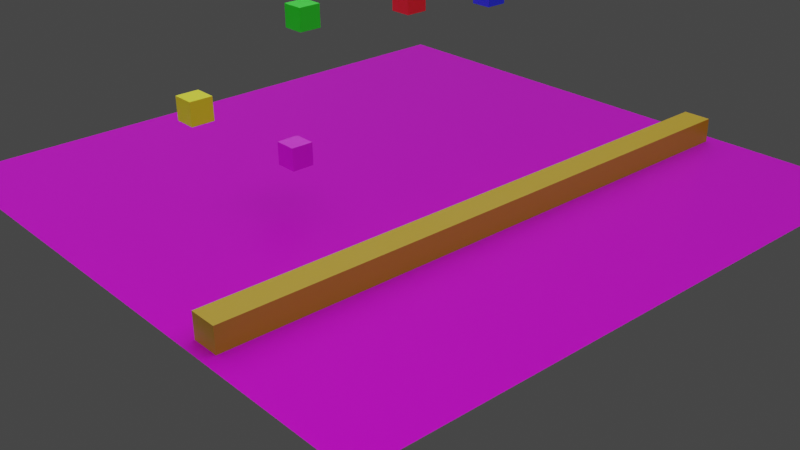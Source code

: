 # Source: Animation_Cube.blend  (saved by Blender 3.0.42; exported with 4.5.12 LTS)
import bpy
from mathutils import Matrix  # noqa: F401  (used for matrix-valued properties, if any)

bpy.ops.wm.read_factory_settings(use_empty=True)
scene = bpy.context.scene
scene.name = 'Scene'

# ---- collections
col_collection = bpy.data.collections.new('Collection'); scene.collection.children.link(col_collection)

# ---- images (referenced by path relative to the original .blend; pixels are not part of the script)
import os
ASSET_DIR = os.environ.get("B2B_ASSET_DIR", "")  # directory of the original .blend (textures are referenced by path, not embedded)
HERE = os.path.dirname(os.path.abspath(__file__))  # packed textures are extracted next to this script under _unpacked/

def load_image(name, relpath, width, height, colorspace="sRGB"):
    """Load a texture the original file referenced (path relative to the .blend, or extracted next to this script)."""
    p = next((c for c in (os.path.join(HERE, relpath), os.path.join(ASSET_DIR, relpath)) if relpath and os.path.exists(c)), "")
    if p:
        img = bpy.data.images.load(p, check_existing=True)
        img.name = name
    else:  # same state as the original file: an image datablock whose file is absent (Cycles renders it pink)
        img = bpy.data.images.new(name, width, height)
        img.source = "FILE"
        img.filepath = "//" + (relpath or name)
    img.colorspace_settings.name = colorspace
    return img
img_wood_floor_012_basecolor_jpg = load_image('Wood_Floor_012_basecolor.jpg', 'Wood_Floor_012_basecolor.jpg', 1024, 1024, 'sRGB')
img_wood_floor_012_normal_jpg = load_image('Wood_Floor_012_normal.jpg', 'Wood_Floor_012_normal.jpg', 1024, 1024, 'Non-Color')
img_wood_floor_012_roughness_jpg = load_image('Wood_Floor_012_roughness.jpg', 'Wood_Floor_012_roughness.jpg', 1024, 1024, 'Non-Color')

# ---- materials (node trees are filled in below, after node groups)
mat_material_007 = bpy.data.materials.new('Material.007')
mat_material_007.use_transparent_shadow = False
mat_material_006 = bpy.data.materials.new('Material.006')
mat_material_006.use_transparent_shadow = False
mat_material_003 = bpy.data.materials.new('Material.003')
mat_material_003.use_transparent_shadow = False
mat_material_002 = bpy.data.materials.new('Material.002')
mat_material_002.use_transparent_shadow = False
mat_material_001 = bpy.data.materials.new('Material.001')
mat_material_001.use_transparent_shadow = False
mat_material_004 = bpy.data.materials.new('Material.004')
mat_material_004.use_transparent_shadow = False
mat_material_005 = bpy.data.materials.new('Material.005')
mat_material_005.use_transparent_shadow = False

# ---- material node trees
mat_material_007.use_nodes = True; mat_material_007.node_tree.nodes.clear()
_N = mat_material_007.node_tree.nodes; _L = mat_material_007.node_tree.links
n0 = _N.new('ShaderNodeBsdfPrincipled'); n0.name = 'Principled BSDF'; n0.location = (10, 300)
n0.distribution = 'GGX'
n0.subsurface_method = 'RANDOM_WALK_SKIN'
n0.inputs[0].default_value = (0.4641, 0.2721, 0.0, 1.0)
n0.inputs[3].default_value = 1.45
n0.inputs[27].default_value = (0.0, 0.0, 0.0, 1.0)
n0.inputs[28].default_value = 1.0
n1 = _N.new('ShaderNodeOutputMaterial'); n1.name = 'Material Output'; n1.location = (300, 300)
_L.new(n0.outputs[0], n1.inputs[0])
n1.is_active_output = True
mat_material_006.use_nodes = True; mat_material_006.node_tree.nodes.clear()
_N = mat_material_006.node_tree.nodes; _L = mat_material_006.node_tree.links
n0 = _N.new('ShaderNodeBsdfPrincipled'); n0.name = 'Principled BSDF'; n0.location = (10, 300)
n0.distribution = 'GGX'
n0.subsurface_method = 'RANDOM_WALK_SKIN'
n0.inputs[3].default_value = 1.45
n0.inputs[12].default_value = 0.08364
n0.inputs[27].default_value = (0.0, 0.0, 0.0, 1.0)
n0.inputs[28].default_value = 1.0
n1 = _N.new('ShaderNodeTexImage'); n1.name = 'Image Texture'; n1.location = (-317, 181)
n1.image = img_wood_floor_012_basecolor_jpg
n2 = _N.new('ShaderNodeTexImage'); n2.name = 'Image Texture.001'; n2.location = (-294, 28)
n2.image = img_wood_floor_012_normal_jpg
n3 = _N.new('ShaderNodeTexImage'); n3.name = 'Image Texture.002'; n3.location = (-318, -175)
n3.image = img_wood_floor_012_roughness_jpg
n4 = _N.new('ShaderNodeOutputMaterial'); n4.name = 'Material Output'; n4.location = (300, 300)
_L.new(n0.outputs[0], n4.inputs[0])
_L.new(n1.outputs[0], n0.inputs[0])
_L.new(n2.outputs[0], n0.inputs[5])
_L.new(n3.outputs[0], n0.inputs[2])
n4.is_active_output = True
mat_material_003.use_nodes = True; mat_material_003.node_tree.nodes.clear()
_N = mat_material_003.node_tree.nodes; _L = mat_material_003.node_tree.links
n0 = _N.new('ShaderNodeBsdfPrincipled'); n0.name = 'Principled BSDF'; n0.location = (10, 300)
n0.distribution = 'GGX'
n0.subsurface_method = 'RANDOM_WALK_SKIN'
n0.inputs[0].default_value = (0.01203, 0.8, 0.01023, 1.0)
n0.inputs[3].default_value = 1.45
n0.inputs[27].default_value = (0.0, 0.0, 0.0, 1.0)
n0.inputs[28].default_value = 1.0
n1 = _N.new('ShaderNodeOutputMaterial'); n1.name = 'Material Output'; n1.location = (300, 300)
_L.new(n0.outputs[0], n1.inputs[0])
n1.is_active_output = True
mat_material_002.use_nodes = True; mat_material_002.node_tree.nodes.clear()
_N = mat_material_002.node_tree.nodes; _L = mat_material_002.node_tree.links
n0 = _N.new('ShaderNodeBsdfPrincipled'); n0.name = 'Principled BSDF'; n0.location = (10, 300)
n0.distribution = 'GGX'
n0.subsurface_method = 'RANDOM_WALK_SKIN'
n0.inputs[0].default_value = (0.8, 0.01856, 0.01961, 1.0)
n0.inputs[3].default_value = 1.45
n0.inputs[27].default_value = (0.0, 0.0, 0.0, 1.0)
n0.inputs[28].default_value = 1.0
n1 = _N.new('ShaderNodeOutputMaterial'); n1.name = 'Material Output'; n1.location = (300, 300)
_L.new(n0.outputs[0], n1.inputs[0])
n1.is_active_output = True
mat_material_001.use_nodes = True; mat_material_001.node_tree.nodes.clear()
_N = mat_material_001.node_tree.nodes; _L = mat_material_001.node_tree.links
n0 = _N.new('ShaderNodeBsdfPrincipled'); n0.name = 'Principled BSDF'; n0.location = (10, 300)
n0.distribution = 'GGX'
n0.subsurface_method = 'RANDOM_WALK_SKIN'
n0.inputs[0].default_value = (0.01856, 0.04588, 0.8, 1.0)
n0.inputs[3].default_value = 1.45
n0.inputs[27].default_value = (0.0, 0.0, 0.0, 1.0)
n0.inputs[28].default_value = 1.0
n1 = _N.new('ShaderNodeOutputMaterial'); n1.name = 'Material Output'; n1.location = (300, 300)
_L.new(n0.outputs[0], n1.inputs[0])
n1.is_active_output = True
mat_material_004.use_nodes = True; mat_material_004.node_tree.nodes.clear()
_N = mat_material_004.node_tree.nodes; _L = mat_material_004.node_tree.links
n0 = _N.new('ShaderNodeBsdfPrincipled'); n0.name = 'Principled BSDF'; n0.location = (10, 300)
n0.distribution = 'GGX'
n0.subsurface_method = 'RANDOM_WALK_SKIN'
n0.inputs[0].default_value = (0.8, 0.7673, 0.006386, 1.0)
n0.inputs[3].default_value = 1.45
n0.inputs[27].default_value = (0.0, 0.0, 0.0, 1.0)
n0.inputs[28].default_value = 1.0
n1 = _N.new('ShaderNodeOutputMaterial'); n1.name = 'Material Output'; n1.location = (300, 300)
_L.new(n0.outputs[0], n1.inputs[0])
n1.is_active_output = True
mat_material_005.use_nodes = True; mat_material_005.node_tree.nodes.clear()
_N = mat_material_005.node_tree.nodes; _L = mat_material_005.node_tree.links
n0 = _N.new('ShaderNodeBsdfPrincipled'); n0.name = 'Principled BSDF'; n0.location = (10, 300)
n0.distribution = 'GGX'
n0.subsurface_method = 'RANDOM_WALK_SKIN'
n0.inputs[0].default_value = (0.7711, 0.002816, 0.8, 1.0)
n0.inputs[3].default_value = 1.45
n0.inputs[27].default_value = (0.0, 0.0, 0.0, 1.0)
n0.inputs[28].default_value = 1.0
n1 = _N.new('ShaderNodeOutputMaterial'); n1.name = 'Material Output'; n1.location = (300, 300)
_L.new(n0.outputs[0], n1.inputs[0])
n1.is_active_output = True

# ---- world
world_world = bpy.data.worlds.new('World'); scene.world = world_world
world_world.use_nodes = True; world_world.node_tree.nodes.clear()
_N = world_world.node_tree.nodes; _L = world_world.node_tree.links
n0 = _N.new('ShaderNodeOutputWorld'); n0.name = 'World Output'; n0.location = (300, 300)
n1 = _N.new('ShaderNodeBackground'); n1.name = 'Background'; n1.location = (10, 300)
n1.inputs[0].default_value = (0.05088, 0.05088, 0.05088, 1.0)
_L.new(n1.outputs[0], n0.inputs[0])
n0.is_active_output = True
world_world.color = (0.05088, 0.05088, 0.05088)
world_world.use_sun_shadow = False
world_world.sun_shadow_jitter_overblur = 0.0

# ---- cameras
cam_camera = bpy.data.cameras.new('Camera')

# ---- lights
light_area = bpy.data.lights.new('Area', 'AREA')
light_area.color = (0.9391, 0.9883, 1.0)
light_area.transmission_factor = 0.0
light_area.energy = 3.927e+04
light_area.shadow_soft_size = 1.0
light_area.shadow_maximum_resolution = 0.006
light_area.use_absolute_resolution = True
light_area.size = 1.0
light_area.size_y = 1.0

# ---- meshes
me_cube_001 = bpy.data.meshes.new('Cube.001')
me_cube_001.from_pydata([(-1.0, -1.0, -1.0), (-1.0, -1.0, 1.0), (-1.0, 1.0, -1.0), (-1.0, 1.0, 1.0), (1.0, -1.0, -1.0), (1.0, -1.0, 1.0), (1.0, 1.0, -1.0), (1.0, 1.0, 1.0)], [], [(0, 1, 3, 2), (2, 3, 7, 6), (6, 7, 5, 4), (4, 5, 1, 0), (2, 6, 4, 0), (7, 3, 1, 5)])
_uv = me_cube_001.uv_layers.new(name='UVMap')
_uv.uv.foreach_set('vector', [0.375, 0.0, 0.625, 0.0, 0.625, 0.25, 0.375, 0.25, 0.375, 0.25, 0.625, 0.25, 0.625, 0.5, 0.375, 0.5, 0.375, 0.5, 0.625, 0.5, 0.625, 0.75, 0.375, 0.75, 0.375, 0.75, 0.625, 0.75, 0.625, 1.0, 0.375, 1.0, 0.125, 0.5, 0.375, 0.5, 0.375, 0.75, 0.125, 0.75, 0.625, 0.5, 0.875, 0.5, 0.875, 0.75, 0.625, 0.75])
me_cube_001.materials.append(mat_material_007)
me_cube_001.use_remesh_fix_poles = True
me_cube_001.use_remesh_preserve_attributes = False
me_cube_001.update()
me_plane = bpy.data.meshes.new('Plane')
me_plane.from_pydata([(-1.0, -1.0, 0.0), (1.0, -1.0, 0.0), (-1.0, 1.0, 0.0), (1.0, 1.0, 0.0)], [], [(0, 1, 3, 2)])
_uv = me_plane.uv_layers.new(name='UVMap')
_uv.uv.foreach_set('vector', [0.0, 0.0, 1.0, 0.0, 1.0, 1.0, 0.0, 1.0])
me_plane.materials.append(mat_material_006)
me_plane.use_remesh_fix_poles = True
me_plane.use_remesh_preserve_attributes = False
me_plane.update()
me_cube_002 = bpy.data.meshes.new('Cube.002')
me_cube_002.from_pydata([(-1.0, -1.0, -1.0), (-1.0, -1.0, 1.0), (-1.0, 1.0, -1.0), (-1.0, 1.0, 1.0), (1.0, -1.0, -1.0), (1.0, -1.0, 1.0), (1.0, 1.0, -1.0), (1.0, 1.0, 1.0)], [], [(0, 1, 3, 2), (2, 3, 7, 6), (6, 7, 5, 4), (4, 5, 1, 0), (2, 6, 4, 0), (7, 3, 1, 5)])
_uv = me_cube_002.uv_layers.new(name='UVMap')
_uv.uv.foreach_set('vector', [0.375, 0.0, 0.625, 0.0, 0.625, 0.25, 0.375, 0.25, 0.375, 0.25, 0.625, 0.25, 0.625, 0.5, 0.375, 0.5, 0.375, 0.5, 0.625, 0.5, 0.625, 0.75, 0.375, 0.75, 0.375, 0.75, 0.625, 0.75, 0.625, 1.0, 0.375, 1.0, 0.125, 0.5, 0.375, 0.5, 0.375, 0.75, 0.125, 0.75, 0.625, 0.5, 0.875, 0.5, 0.875, 0.75, 0.625, 0.75])
me_cube_002.materials.append(mat_material_003)
me_cube_002.use_remesh_fix_poles = True
me_cube_002.use_remesh_preserve_attributes = False
me_cube_002.update()
me_cube_003 = bpy.data.meshes.new('Cube.003')
me_cube_003.from_pydata([(-1.0, -1.0, -1.0), (-1.0, -1.0, 1.0), (-1.0, 1.0, -1.0), (-1.0, 1.0, 1.0), (1.0, -1.0, -1.0), (1.0, -1.0, 1.0), (1.0, 1.0, -1.0), (1.0, 1.0, 1.0)], [], [(0, 1, 3, 2), (2, 3, 7, 6), (6, 7, 5, 4), (4, 5, 1, 0), (2, 6, 4, 0), (7, 3, 1, 5)])
_uv = me_cube_003.uv_layers.new(name='UVMap')
_uv.uv.foreach_set('vector', [0.375, 0.0, 0.625, 0.0, 0.625, 0.25, 0.375, 0.25, 0.375, 0.25, 0.625, 0.25, 0.625, 0.5, 0.375, 0.5, 0.375, 0.5, 0.625, 0.5, 0.625, 0.75, 0.375, 0.75, 0.375, 0.75, 0.625, 0.75, 0.625, 1.0, 0.375, 1.0, 0.125, 0.5, 0.375, 0.5, 0.375, 0.75, 0.125, 0.75, 0.625, 0.5, 0.875, 0.5, 0.875, 0.75, 0.625, 0.75])
me_cube_003.materials.append(mat_material_002)
me_cube_003.use_remesh_fix_poles = True
me_cube_003.use_remesh_preserve_attributes = False
me_cube_003.update()
me_cube_004 = bpy.data.meshes.new('Cube.004')
me_cube_004.from_pydata([(-1.0, -1.0, -1.0), (-1.0, -1.0, 1.0), (-1.0, 1.0, -1.0), (-1.0, 1.0, 1.0), (1.0, -1.0, -1.0), (1.0, -1.0, 1.0), (1.0, 1.0, -1.0), (1.0, 1.0, 1.0)], [], [(0, 1, 3, 2), (2, 3, 7, 6), (6, 7, 5, 4), (4, 5, 1, 0), (2, 6, 4, 0), (7, 3, 1, 5)])
_uv = me_cube_004.uv_layers.new(name='UVMap')
_uv.uv.foreach_set('vector', [0.375, 0.0, 0.625, 0.0, 0.625, 0.25, 0.375, 0.25, 0.375, 0.25, 0.625, 0.25, 0.625, 0.5, 0.375, 0.5, 0.375, 0.5, 0.625, 0.5, 0.625, 0.75, 0.375, 0.75, 0.375, 0.75, 0.625, 0.75, 0.625, 1.0, 0.375, 1.0, 0.125, 0.5, 0.375, 0.5, 0.375, 0.75, 0.125, 0.75, 0.625, 0.5, 0.875, 0.5, 0.875, 0.75, 0.625, 0.75])
me_cube_004.materials.append(mat_material_001)
me_cube_004.use_remesh_fix_poles = True
me_cube_004.use_remesh_preserve_attributes = False
me_cube_004.update()
me_cube_005 = bpy.data.meshes.new('Cube.005')
me_cube_005.from_pydata([(-1.0, -1.0, -1.0), (-1.0, -1.0, 1.0), (-1.0, 1.0, -1.0), (-1.0, 1.0, 1.0), (1.0, -1.0, -1.0), (1.0, -1.0, 1.0), (1.0, 1.0, -1.0), (1.0, 1.0, 1.0)], [], [(0, 1, 3, 2), (2, 3, 7, 6), (6, 7, 5, 4), (4, 5, 1, 0), (2, 6, 4, 0), (7, 3, 1, 5)])
_uv = me_cube_005.uv_layers.new(name='UVMap')
_uv.uv.foreach_set('vector', [0.375, 0.0, 0.625, 0.0, 0.625, 0.25, 0.375, 0.25, 0.375, 0.25, 0.625, 0.25, 0.625, 0.5, 0.375, 0.5, 0.375, 0.5, 0.625, 0.5, 0.625, 0.75, 0.375, 0.75, 0.375, 0.75, 0.625, 0.75, 0.625, 1.0, 0.375, 1.0, 0.125, 0.5, 0.375, 0.5, 0.375, 0.75, 0.125, 0.75, 0.625, 0.5, 0.875, 0.5, 0.875, 0.75, 0.625, 0.75])
me_cube_005.materials.append(mat_material_004)
me_cube_005.use_remesh_fix_poles = True
me_cube_005.use_remesh_preserve_attributes = False
me_cube_005.update()
me_cube_006 = bpy.data.meshes.new('Cube.006')
me_cube_006.from_pydata([(-1.0, -1.0, -1.0), (-1.0, -1.0, 1.0), (-1.0, 1.0, -1.0), (-1.0, 1.0, 1.0), (1.0, -1.0, -1.0), (1.0, -1.0, 1.0), (1.0, 1.0, -1.0), (1.0, 1.0, 1.0)], [], [(0, 1, 3, 2), (2, 3, 7, 6), (6, 7, 5, 4), (4, 5, 1, 0), (2, 6, 4, 0), (7, 3, 1, 5)])
_uv = me_cube_006.uv_layers.new(name='UVMap')
_uv.uv.foreach_set('vector', [0.375, 0.0, 0.625, 0.0, 0.625, 0.25, 0.375, 0.25, 0.375, 0.25, 0.625, 0.25, 0.625, 0.5, 0.375, 0.5, 0.375, 0.5, 0.625, 0.5, 0.625, 0.75, 0.375, 0.75, 0.375, 0.75, 0.625, 0.75, 0.625, 1.0, 0.375, 1.0, 0.125, 0.5, 0.375, 0.5, 0.375, 0.75, 0.125, 0.75, 0.625, 0.5, 0.875, 0.5, 0.875, 0.75, 0.625, 0.75])
me_cube_006.materials.append(mat_material_005)
me_cube_006.use_remesh_fix_poles = True
me_cube_006.use_remesh_preserve_attributes = False
me_cube_006.update()
me_cube_007 = bpy.data.meshes.new('Cube.007')
me_cube_007.from_pydata([(-1.0, -1.0, -1.0), (-1.0, -1.0, 1.0), (-1.0, 1.0, -1.0), (-1.0, 1.0, 1.0), (1.0, -1.0, -1.0), (1.0, -1.0, 1.0), (1.0, 1.0, -1.0), (1.0, 1.0, 1.0)], [], [(0, 1, 3, 2), (2, 3, 7, 6), (6, 7, 5, 4), (4, 5, 1, 0), (2, 6, 4, 0), (7, 3, 1, 5)])
_uv = me_cube_007.uv_layers.new(name='UVMap')
_uv.uv.foreach_set('vector', [0.375, 0.0, 0.625, 0.0, 0.625, 0.25, 0.375, 0.25, 0.375, 0.25, 0.625, 0.25, 0.625, 0.5, 0.375, 0.5, 0.375, 0.5, 0.625, 0.5, 0.625, 0.75, 0.375, 0.75, 0.375, 0.75, 0.625, 0.75, 0.625, 1.0, 0.375, 1.0, 0.125, 0.5, 0.375, 0.5, 0.375, 0.75, 0.125, 0.75, 0.625, 0.5, 0.875, 0.5, 0.875, 0.75, 0.625, 0.75])
me_cube_007.use_remesh_fix_poles = True
me_cube_007.use_remesh_preserve_attributes = False
me_cube_007.update()

# ---- objects
ob_cube = bpy.data.objects.new('Cube', me_cube_001)
ob_plane = bpy.data.objects.new('Plane', me_plane)
ob_cube_001 = bpy.data.objects.new('Cube.001', me_cube_002)
ob_cube_002 = bpy.data.objects.new('Cube.002', me_cube_003)
ob_camera = bpy.data.objects.new('Camera', cam_camera)
ob_area = bpy.data.objects.new('Area', light_area)
ob_cube_003 = bpy.data.objects.new('Cube.003', me_cube_004)
ob_cube_004 = bpy.data.objects.new('Cube.004', me_cube_005)
ob_cube_005 = bpy.data.objects.new('Cube.005', me_cube_006)
ob_cube_006 = bpy.data.objects.new('Cube.006', me_cube_007)

# ---- transforms, parenting, visibility, modifiers, constraints
ob_cube.location = (0.0, -2.778, -0.06536)
ob_cube.scale = (6.551, 0.3141, 0.275)
ob_plane.location = (0.0, 0.0, -0.3332)
ob_plane.scale = (-6.822, -6.822, -6.153)
ob_cube_001.location = (-1.27, 1.391, 3.192)
ob_cube_001.scale = (0.2465, 0.2465, 0.2465)
ob_cube_002.location = (1.192, 0.9785, 3.144)
ob_cube_002.scale = (0.2465, 0.2465, 0.2465)
ob_camera.location = (-14.04, -16.15, 9.225)
ob_camera.rotation_euler = (1.111, 0.01188, -7.005)
ob_area.location = (0.004085, 10.59, 36.38)
ob_area.scale = (104.0, 104.0, 104.0)
ob_cube_003.location = (3.721, 1.121, 2.804)
ob_cube_003.scale = (0.2465, 0.2465, 0.2465)
ob_cube_004.location = (-4.042, 1.134, 2.008)
ob_cube_004.scale = (0.2465, 0.2465, 0.2465)
ob_cube_005.location = (-2.13, 0.6895, 0.6888)
ob_cube_005.scale = (0.2465, 0.2465, 0.2465)
ob_cube_006.location = (2.134, 2.721, 8.127)
ob_cube_006.scale = (0.2465, 0.2465, 0.2465)

# ---- collection membership
col_collection.objects.link(ob_cube)
col_collection.objects.link(ob_plane)
col_collection.objects.link(ob_cube_001)
col_collection.objects.link(ob_cube_002)
col_collection.objects.link(ob_camera)
col_collection.objects.link(ob_area)
col_collection.objects.link(ob_cube_003)
col_collection.objects.link(ob_cube_004)
col_collection.objects.link(ob_cube_005)
col_collection.objects.link(ob_cube_006)

# ---- scene / render settings (as saved in the file)
scene.camera = ob_camera
scene.frame_start = 1; scene.frame_end = 200; scene.frame_set(86)
scene.render.engine = 'BLENDER_EEVEE_NEXT'
scene.cycles.sampling_pattern = 'TABULATED_SOBOL'
scene.cycles.use_light_tree = False
scene.view_settings.view_transform = 'Filmic'
bpy.context.view_layer.update()
